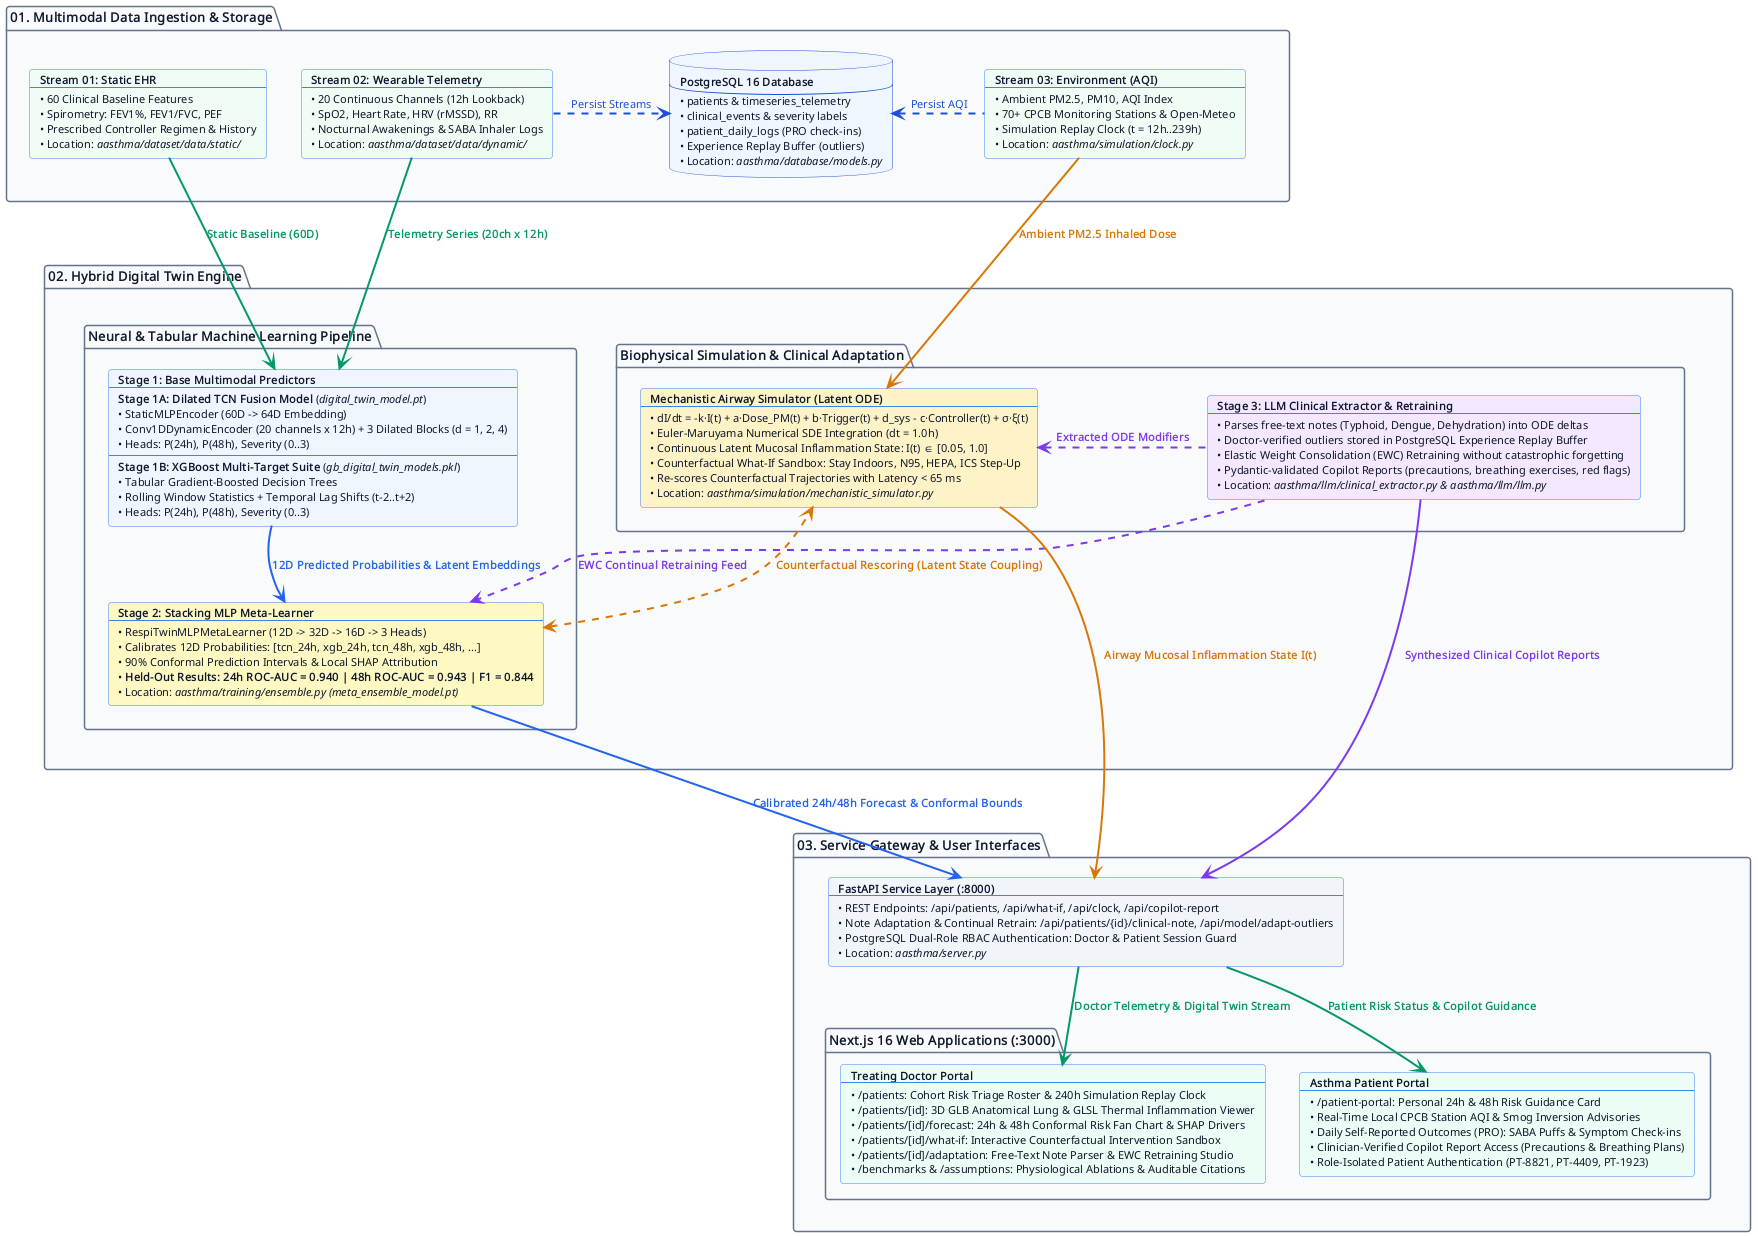

The diagram above was rendered by PlantUML. Its source (embedded in the PNG):
@startuml
skinparam backgroundColor #FFFFFF
skinparam shadowing false
skinparam roundcorner 6
skinparam defaultFontName -apple-system, BlinkMacSystemFont, "Segoe UI", Roboto, Helvetica, Arial, sans-serif
skinparam defaultFontSize 11
skinparam defaultTextAlignment left
skinparam arrowThickness 2.0
skinparam arrowFontSize 11
skinparam arrowFontColor #0F172A

skinparam packageBackgroundColor #F8FAFC
skinparam packageBorderColor #64748B
skinparam packageFontColor #0F172A
skinparam packageFontStyle bold
skinparam packageFontSize 13

skinparam cardBackgroundColor #FFFFFF
skinparam cardBorderColor #3B82F6
skinparam cardFontColor #0F172A
skinparam cardFontSize 11

skinparam databaseBackgroundColor #EFF6FF
skinparam databaseBorderColor #1D4ED8
skinparam databaseFontColor #0F172A
skinparam databaseFontSize 11

top to bottom direction

package "01. Multimodal Data Ingestion & Storage" as P1 {
  card EHR #F0FDF4 [
    <b>Stream 01: Static EHR</b>
    ----
    • 60 Clinical Baseline Features
    • Spirometry: FEV1%, FEV1/FVC, PEF
    • Prescribed Controller Regimen & History
    • Location: <i>aasthma/dataset/data/static/</i>
  ]

  card WEAR #F0FDF4 [
    <b>Stream 02: Wearable Telemetry</b>
    ----
    • 20 Continuous Channels (12h Lookback)
    • SpO2, Heart Rate, HRV (rMSSD), RR
    • Nocturnal Awakenings & SABA Inhaler Logs
    • Location: <i>aasthma/dataset/data/dynamic/</i>
  ]

  database DB #EFF6FF [
    <b>PostgreSQL 16 Database</b>
    ----
    • patients & timeseries_telemetry
    • clinical_events & severity labels
    • patient_daily_logs (PRO check-ins)
    • Experience Replay Buffer (outliers)
    • Location: <i>aasthma/database/models.py</i>
  ]

  card AQI #F0FDF4 [
    <b>Stream 03: Environment (AQI)</b>
    ----
    • Ambient PM2.5, PM10, AQI Index
    • 70+ CPCB Monitoring Stations & Open-Meteo
    • Simulation Replay Clock (t = 12h..239h)
    • Location: <i>aasthma/simulation/clock.py</i>
  ]

  EHR -[hidden]right-> WEAR
  WEAR -[hidden]right-> DB
  DB -[hidden]right-> AQI

  WEAR .[#1D4ED8]right.> DB : <color:#1D4ED8>Persist Streams</color>
  AQI .[#1D4ED8]left.> DB : <color:#1D4ED8>Persist AQI</color>
}

package "02. Hybrid Digital Twin Engine" as P2 {
  package "Neural & Tabular Machine Learning Pipeline" as P2_LEFT {
    card S1 #EFF6FF [
      <b>Stage 1: Base Multimodal Predictors</b>
      ----
      <b>Stage 1A: Dilated TCN Fusion Model</b> (<i>digital_twin_model.pt</i>)
      • StaticMLPEncoder (60D -> 64D Embedding)
      • Conv1DDynamicEncoder (20 channels x 12h) + 3 Dilated Blocks (d = 1, 2, 4)
      • Heads: P(24h), P(48h), Severity (0..3)
      ----
      <b>Stage 1B: XGBoost Multi-Target Suite</b> (<i>gb_digital_twin_models.pkl</i>)
      • Tabular Gradient-Boosted Decision Trees
      • Rolling Window Statistics + Temporal Lag Shifts (t-2..t+2)
      • Heads: P(24h), P(48h), Severity (0..3)
    ]

    card META #FEF9C3 [
      <b>Stage 2: Stacking MLP Meta-Learner</b>
      ----
      • RespiTwinMLPMetaLearner (12D -> 32D -> 16D -> 3 Heads)
      • Calibrates 12D Probabilities: [tcn_24h, xgb_24h, tcn_48h, xgb_48h, ...]
      • 90% Conformal Prediction Intervals & Local SHAP Attribution
      • <b>Held-Out Results: 24h ROC-AUC = 0.940 | 48h ROC-AUC = 0.943 | F1 = 0.844</b>
      • Location: <i>aasthma/training/ensemble.py (meta_ensemble_model.pt)</i>
    ]

    S1 -[#2563EB]down-> META : <color:#2563EB><b>12D Predicted Probabilities & Latent Embeddings</b></color>
  }

  package "Biophysical Simulation & Clinical Adaptation" as P2_RIGHT {
    card ODE #FEF3C7 [
      <b>Mechanistic Airway Simulator (Latent ODE)</b>
      ----
      • dI/dt = -k·I(t) + a·Dose_PM(t) + b·Trigger(t) + d_sys - c·Controller(t) + σ·ξ(t)
      • Euler-Maruyama Numerical SDE Integration (dt = 1.0h)
      • Continuous Latent Mucosal Inflammation State: I(t) ∈ [0.05, 1.0]
      • Counterfactual What-If Sandbox: Stay Indoors, N95, HEPA, ICS Step-Up
      • Re-scores Counterfactual Trajectories with Latency < 65 ms
      • Location: <i>aasthma/simulation/mechanistic_simulator.py</i>
    ]

    card LLM #F3E8FF [
      <b>Stage 3: LLM Clinical Extractor & Retraining</b>
      ----
      • Parses free-text notes (Typhoid, Dengue, Dehydration) into ODE deltas
      • Doctor-verified outliers stored in PostgreSQL Experience Replay Buffer
      • Elastic Weight Consolidation (EWC) Retraining without catastrophic forgetting
      • Pydantic-validated Copilot Reports (precautions, breathing exercises, red flags)
      • Location: <i>aasthma/llm/clinical_extractor.py & aasthma/llm/llm.py</i>
    ]

    ODE -[hidden]right-> LLM

    LLM .[#7C3AED]left.> ODE : <color:#7C3AED><b>Extracted ODE Modifiers</b></color>
  }

  P2_LEFT -[hidden]right-> P2_RIGHT

  ' Horizontal cross-coupling
  META <.[#D97706,norank].> ODE : <color:#D97706><b>Counterfactual Rescoring (Latent State Coupling)</b></color>
  LLM .[#7C3AED,norank].> META : <color:#7C3AED><b>EWC Continual Retraining Feed</b></color>
}

package "03. Service Gateway & User Interfaces" as P3 {
  card API #F1F5F9 [
    <b>FastAPI Service Layer (:8000)</b>
    ----
    • REST Endpoints: /api/patients, /api/what-if, /api/clock, /api/copilot-report
    • Note Adaptation & Continual Retrain: /api/patients/{id}/clinical-note, /api/model/adapt-outliers
    • PostgreSQL Dual-Role RBAC Authentication: Doctor & Patient Session Guard
    • Location: <i>aasthma/server.py</i>
  ]

  package "Next.js 16 Web Applications (:3000)" as CLIENTS {
    card DOC #ECFDF5 [
      <b>Treating Doctor Portal</b>
      ----
      • /patients: Cohort Risk Triage Roster & 240h Simulation Replay Clock
      • /patients/[id]: 3D GLB Anatomical Lung & GLSL Thermal Inflammation Viewer
      • /patients/[id]/forecast: 24h & 48h Conformal Risk Fan Chart & SHAP Drivers
      • /patients/[id]/what-if: Interactive Counterfactual Intervention Sandbox
      • /patients/[id]/adaptation: Free-Text Note Parser & EWC Retraining Studio
      • /benchmarks & /assumptions: Physiological Ablations & Auditable Citations
    ]

    card PAT #ECFDF5 [
      <b>Asthma Patient Portal</b>
      ----
      • /patient-portal: Personal 24h & 48h Risk Guidance Card
      • Real-Time Local CPCB Station AQI & Smog Inversion Advisories
      • Daily Self-Reported Outcomes (PRO): SABA Puffs & Symptom Check-ins
      • Clinician-Verified Copilot Report Access (Precautions & Breathing Plans)
      • Role-Isolated Patient Authentication (PT-8821, PT-4409, PT-1923)
    ]

    DOC -[hidden]right-> PAT
  }

  API -[#059669]down-> DOC : <color:#059669><b>Doctor Telemetry & Digital Twin Stream</b></color>
  API -[#059669]down-> PAT : <color:#059669><b>Patient Risk Status & Copilot Guidance</b></color>
}

' Enforce vertical stack
P1 -[hidden]down-> P2
P2 -[hidden]down-> P3

' Inter-package data flow
EHR -[#059669]down-> S1 : <color:#059669><b>Static Baseline (60D)</b></color>
WEAR -[#059669]down-> S1 : <color:#059669><b>Telemetry Series (20ch x 12h)</b></color>
AQI -[#D97706]down-> ODE : <color:#D97706><b>Ambient PM2.5 Inhaled Dose</b></color>

META -[#2563EB]down-> API : <color:#2563EB><b>Calibrated 24h/48h Forecast & Conformal Bounds</b></color>
ODE -[#D97706]down-> API : <color:#D97706><b>Airway Mucosal Inflammation State I(t)</b></color>
LLM -[#7C3AED]down-> API : <color:#7C3AED><b>Synthesized Clinical Copilot Reports</b></color>

@enduml